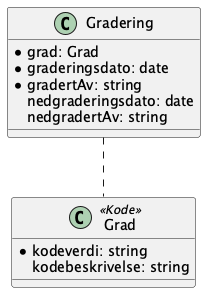

The diagram above was rendered by PlantUML. Its source (embedded in the PNG):
@startuml

class Gradering {
   *grad: Grad
   *graderingsdato: date
   *gradertAv: string
   nedgraderingsdato: date
   nedgradertAv: string
}

Gradering .. Grad

class Grad <<Kode>> {
    *kodeverdi: string
        kodebeskrivelse: string
}

@enduml